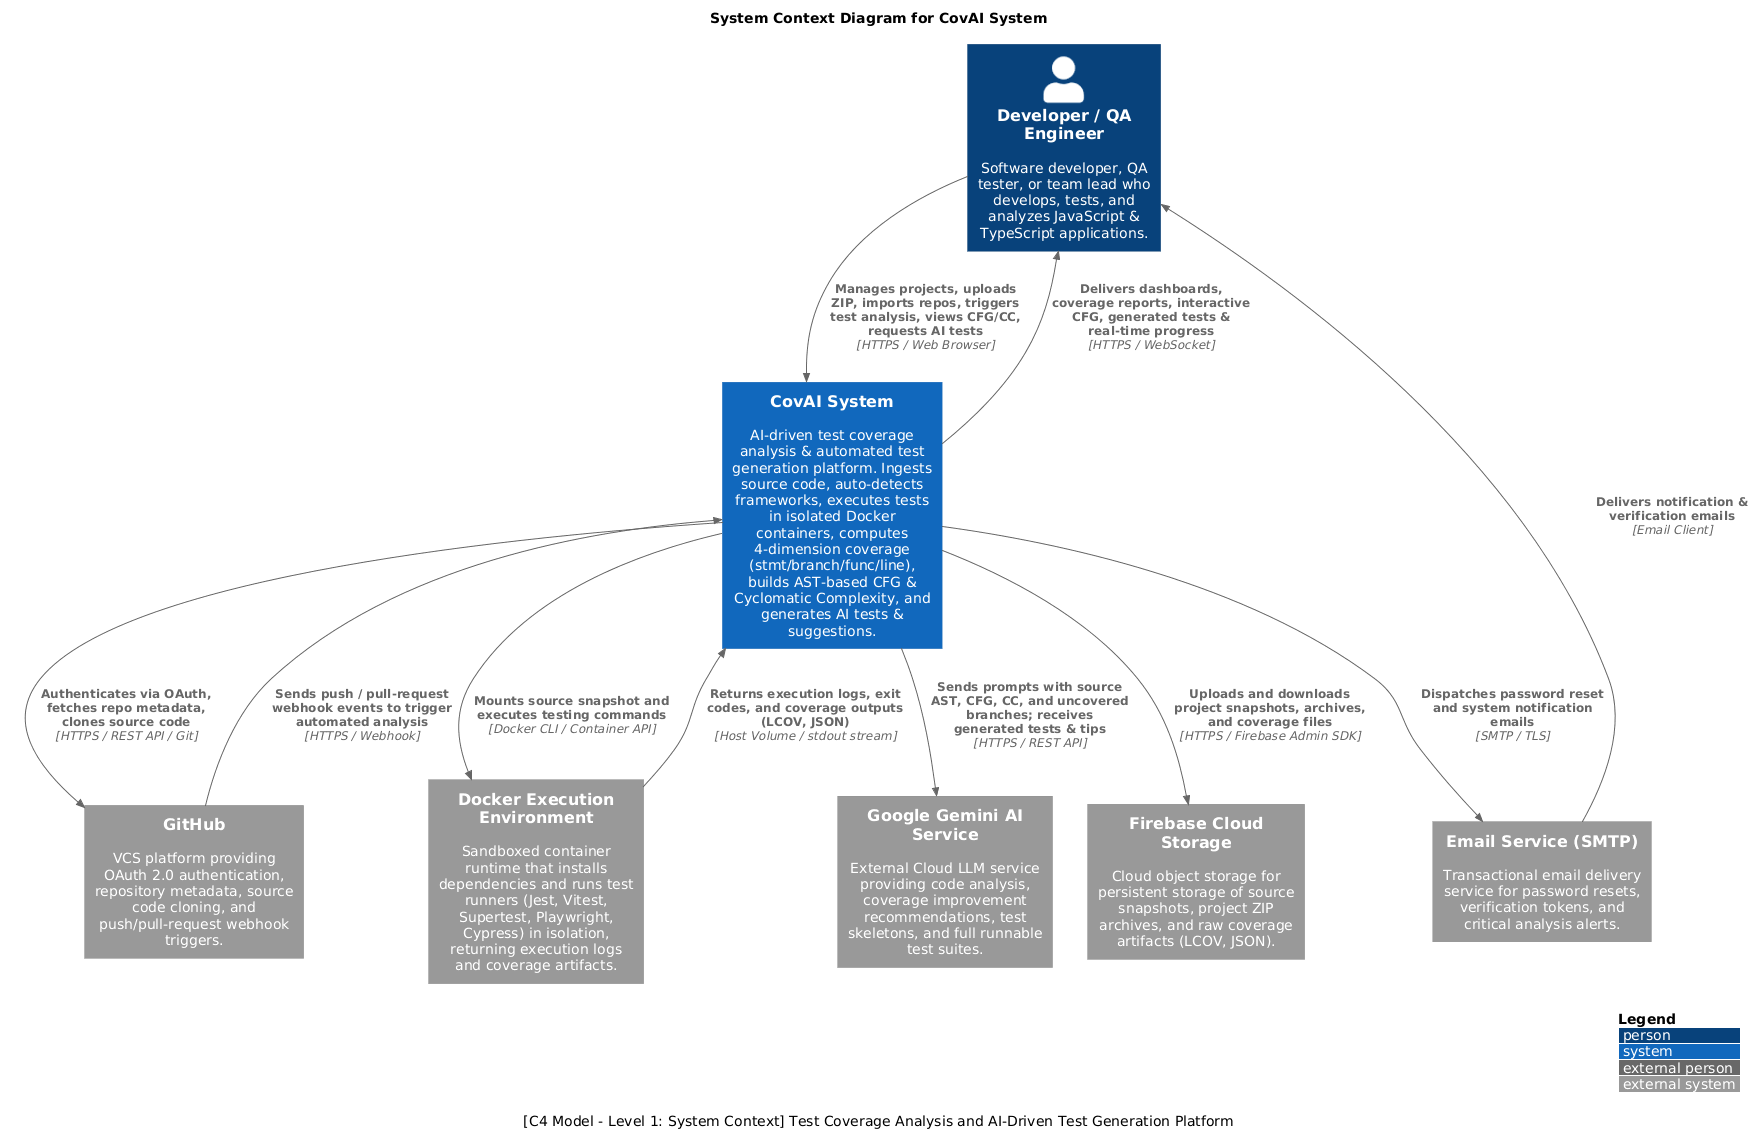

The diagram above was rendered by PlantUML. Its source (embedded in the PNG):
@startuml
!include <C4/C4_Context>

' ==============================================================================
' System Context Diagram (C4 Model - Level 1) for CovAI System
' Standard: C4 Model (Simon Brown) / ISO/IEC/IEEE 42010
' Specification: C1SE.30 Proposal v1.1 & Repository Implementation
' ==============================================================================

LAYOUT_WITH_LEGEND()

title System Context Diagram for CovAI System
caption [C4 Model - Level 1: System Context] Test Coverage Analysis and AI-Driven Test Generation Platform

' ------------------------------------------------------------------------------
' 1. Actors & Primary Systems
' ------------------------------------------------------------------------------
Person(developer, "Developer / QA Engineer", "Software developer, QA tester, or team lead who develops, tests, and analyzes JavaScript & TypeScript applications.")

System(covai, "CovAI System", "AI-driven test coverage analysis & automated test generation platform. Ingests source code, auto-detects frameworks, executes tests in isolated Docker containers, computes 4-dimension coverage (stmt/branch/func/line), builds AST-based CFG & Cyclomatic Complexity, and generates AI tests & suggestions.")

' ------------------------------------------------------------------------------
' 2. External Systems
' ------------------------------------------------------------------------------
System_Ext(github, "GitHub", "VCS platform providing OAuth 2.0 authentication, repository metadata, source code cloning, and push/pull-request webhook triggers.")

System_Ext(docker, "Docker Execution Environment", "Sandboxed container runtime that installs dependencies and runs test runners (Jest, Vitest, Supertest, Playwright, Cypress) in isolation, returning execution logs and coverage artifacts.")

System_Ext(gemini, "Google Gemini AI Service", "External Cloud LLM service providing code analysis, coverage improvement recommendations, test skeletons, and full runnable test suites.")

System_Ext(firebase, "Firebase Cloud Storage", "Cloud object storage for persistent storage of source snapshots, project ZIP archives, and raw coverage artifacts (LCOV, JSON).")

System_Ext(email, "Email Service (SMTP)", "Transactional email delivery service for password resets, verification tokens, and critical analysis alerts.")

' ------------------------------------------------------------------------------
' 3. Relationships & Data Flows
' ------------------------------------------------------------------------------
Rel(developer, covai, "Manages projects, uploads ZIP, imports repos, triggers test analysis, views CFG/CC, requests AI tests", "HTTPS / Web Browser")
Rel(covai, developer, "Delivers dashboards, coverage reports, interactive CFG, generated tests & real-time progress", "HTTPS / WebSocket")

Rel(covai, github, "Authenticates via OAuth, fetches repo metadata, clones source code", "HTTPS / REST API / Git")
Rel(github, covai, "Sends push / pull-request webhook events to trigger automated analysis", "HTTPS / Webhook")

Rel(covai, docker, "Mounts source snapshot and executes testing commands", "Docker CLI / Container API")
Rel(docker, covai, "Returns execution logs, exit codes, and coverage outputs (LCOV, JSON)", "Host Volume / stdout stream")

Rel(covai, gemini, "Sends prompts with source AST, CFG, CC, and uncovered branches; receives generated tests & tips", "HTTPS / REST API")

Rel(covai, firebase, "Uploads and downloads project snapshots, archives, and coverage files", "HTTPS / Firebase Admin SDK")

Rel(covai, email, "Dispatches password reset and system notification emails", "SMTP / TLS")
Rel(email, developer, "Delivers notification & verification emails", "Email Client")
@enduml